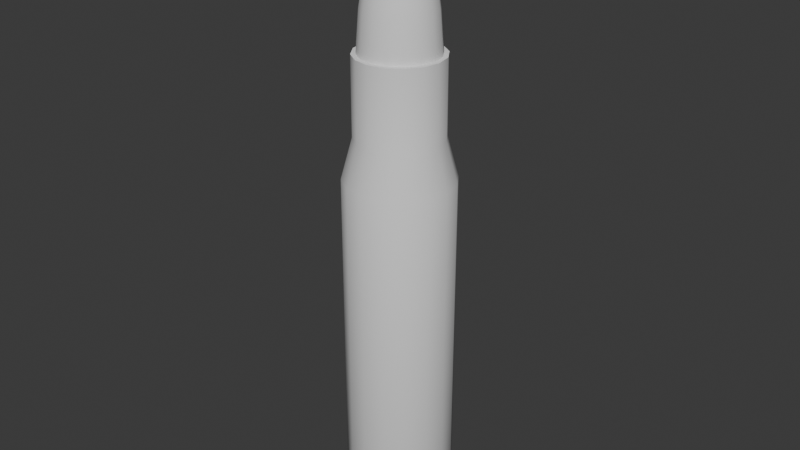 # Source: 308_cartridge.blend  (saved by Blender 4.3.34; exported with 4.5.12 LTS)
import bpy
from mathutils import Matrix  # noqa: F401  (used for matrix-valued properties, if any)

bpy.ops.wm.read_factory_settings(use_empty=True)
scene = bpy.context.scene
scene.name = 'Scene'

# ---- collections
col_collection = bpy.data.collections.new('Collection'); scene.collection.children.link(col_collection)

# ---- node groups
ng_smooth_by_angle = bpy.data.node_groups.new('Smooth by Angle', 'GeometryNodeTree')
_s = ng_smooth_by_angle.interface.new_socket(name='Mesh', in_out='OUTPUT', socket_type='NodeSocketGeometry')
_s = ng_smooth_by_angle.interface.new_socket(name='Mesh', in_out='INPUT', socket_type='NodeSocketGeometry')
_s = ng_smooth_by_angle.interface.new_socket(name='Angle', in_out='INPUT', socket_type='NodeSocketFloat')
_s.subtype = 'ANGLE'
_s.default_value = 0.5236
_s.min_value = 0.0
_s.max_value = 3.142
_s.description = 'Maximum face angle for smooth edges'
_s = ng_smooth_by_angle.interface.new_socket(name='Ignore Sharpness', in_out='INPUT', socket_type='NodeSocketBool')
_s.force_non_field = True
ng_smooth_by_angle.description = 'Set the sharpness of mesh edges based on the angle between the neighboring faces'
ng_smooth_by_angle.is_modifier = True
_N = ng_smooth_by_angle.nodes; _L = ng_smooth_by_angle.links
n0 = _N.new('GeometryNodeSetShadeSmooth'); n0.name = 'Set Shade Smooth'; n0.location = (120, -80)
n0.domain = 'EDGE'
n1 = _N.new('GeometryNodeSetShadeSmooth'); n1.name = 'Set Shade Smooth.001'; n1.location = (300, -80)
n2 = _N.new('NodeGroupOutput'); n2.name = 'Group Output'; n2.location = (480, -80)
n3 = _N.new('GeometryNodeInputMeshEdgeAngle'); n3.name = 'Edge Angle'; n3.location = (-440, -240)
n4 = _N.new('NodeGroupInput'); n4.name = 'Group Input'; n4.location = (-80, -80)
n5 = _N.new('GeometryNodeInputEdgeSmooth'); n5.name = 'Is Edge Smooth'; n5.location = (-260, -120)
n6 = _N.new('GeometryNodeInputShadeSmooth'); n6.name = 'Is Shade Smooth'; n6.location = (-440, -397)
n7 = _N.new('FunctionNodeCompare'); n7.name = 'Compare'; n7.location = (-260, -260)
n7.operation = 'LESS_EQUAL'
n7.inputs[6].default_value = (0.0, 0.0, 0.0, 0.0)
n7.inputs[7].default_value = (0.0, 0.0, 0.0, 0.0)
n8 = _N.new('FunctionNodeBooleanMath'); n8.name = 'Boolean Math.001'; n8.location = (-80, -260)
n9 = _N.new('NodeGroupInput'); n9.name = 'Group Input.001'; n9.location = (-440, -329)
n10 = _N.new('NodeGroupInput'); n10.name = 'Group Input.002'; n10.location = (-259, -189)
n11 = _N.new('FunctionNodeBooleanMath'); n11.name = 'Boolean Math'; n11.location = (-80, -149)
n11.operation = 'OR'
n12 = _N.new('FunctionNodeBooleanMath'); n12.name = 'Boolean Math.002'; n12.location = (-260, -380)
n12.operation = 'OR'
n13 = _N.new('NodeGroupInput'); n13.name = 'Group Input.003'; n13.location = (-440, -460)
_L.new(n3.outputs[0], n7.inputs[0])
_L.new(n1.outputs[0], n2.inputs[0])
_L.new(n9.outputs[1], n7.inputs[1])
_L.new(n7.outputs[0], n8.inputs[0])
_L.new(n4.outputs[0], n0.inputs[0])
_L.new(n0.outputs[0], n1.inputs[0])
_L.new(n8.outputs[0], n0.inputs[2])
_L.new(n10.outputs[2], n11.inputs[1])
_L.new(n5.outputs[0], n11.inputs[0])
_L.new(n11.outputs[0], n0.inputs[1])
_L.new(n13.outputs[2], n12.inputs[1])
_L.new(n6.outputs[0], n12.inputs[0])
_L.new(n12.outputs[0], n8.inputs[1])
n2.is_active_output = True

# ---- world
world_world = bpy.data.worlds.new('World'); scene.world = world_world
world_world.use_nodes = True; world_world.node_tree.nodes.clear()
_N = world_world.node_tree.nodes; _L = world_world.node_tree.links
n0 = _N.new('ShaderNodeOutputWorld'); n0.name = 'World Output'; n0.location = (300, 300)
n1 = _N.new('ShaderNodeBackground'); n1.name = 'Background'; n1.location = (10, 300)
n1.inputs[0].default_value = (0.05088, 0.05088, 0.05088, 1.0)
_L.new(n1.outputs[0], n0.inputs[0])
n0.is_active_output = True
world_world.color = (0.05088, 0.05088, 0.05088)
world_world.sun_shadow_jitter_overblur = 0.0

# ---- meshes
me_cylinder = bpy.data.meshes.new('Cylinder')
me_cylinder.from_pydata([(-4.983e-08, 1.0, -2.286), (-4.983e-08, 1.0, 3.849), (0.3827, 0.9239, -2.286), (0.3827, 0.9239, 3.849), (0.7071, 0.7071, -2.286), (0.7071, 0.7071, 3.849), (0.9239, 0.3827, -2.286), (0.9239, 0.3827, 3.849), (1.0, -2.484e-09, -2.286), (1.0, -2.484e-09, 3.849), (0.9239, -0.3827, -2.286), (0.9239, -0.3827, 3.849), (0.7071, -0.7071, -2.286), (0.7071, -0.7071, 3.849), (0.3827, -0.9239, -2.286), (0.3827, -0.9239, 3.849), (-4.983e-08, -1.0, -2.286), (-4.983e-08, -1.0, 3.849), (-0.3827, -0.9239, -2.286), (-0.3827, -0.9239, 3.849), (-0.7071, -0.7071, -2.286), (-0.7071, -0.7071, 3.849), (-0.9239, -0.3827, -2.286), (-0.9239, -0.3827, 3.849), (-1.0, -2.484e-09, -2.286), (-1.0, -2.484e-09, 3.849), (-0.9239, 0.3827, -2.286), (-0.9239, 0.3827, 3.849), (-0.7071, 0.7071, -2.286), (-0.7071, 0.7071, 3.849), (-0.3827, 0.9239, -2.286), (-0.3827, 0.9239, 3.849), (-4.861e-08, 0.9395, -2.402), (0.3595, 0.868, -2.402), (0.6643, 0.6643, -2.402), (0.868, 0.3595, -2.402), (0.9395, -3.159e-09, -2.402), (0.868, -0.3595, -2.402), (0.6643, -0.6643, -2.402), (0.3595, -0.868, -2.402), (-4.861e-08, -0.9395, -2.402), (-0.3595, -0.868, -2.402), (-0.6643, -0.6643, -2.402), (-0.868, -0.3595, -2.402), (-0.9395, -3.159e-09, -2.402), (-0.868, 0.3595, -2.402), (-0.6643, 0.6643, -2.402), (-0.3595, 0.868, -2.402), (-4.383e-08, 0.9395, -2.546), (0.3595, 0.868, -2.546), (0.6643, 0.6643, -2.546), (0.868, 0.3595, -2.546), (0.9395, -3.159e-09, -2.546), (0.868, -0.3595, -2.546), (0.6643, -0.6643, -2.546), (0.3595, -0.868, -2.546), (-4.383e-08, -0.9395, -2.546), (-0.3595, -0.868, -2.546), (-0.6643, -0.6643, -2.546), (-0.868, -0.3595, -2.546), (-0.9395, -3.159e-09, -2.546), (-0.868, 0.3595, -2.546), (-0.6643, 0.6643, -2.546), (-0.3595, 0.868, -2.546), (-4.427e-08, 0.9802, -2.561), (0.3751, 0.9056, -2.561), (0.6931, 0.6931, -2.561), (0.9056, 0.3751, -2.561), (0.9802, -3.734e-09, -2.561), (0.9056, -0.3751, -2.561), (0.6931, -0.6931, -2.561), (0.3751, -0.9056, -2.561), (-4.427e-08, -0.9802, -2.561), (-0.3751, -0.9056, -2.561), (-0.6931, -0.6931, -2.561), (-0.9056, -0.3751, -2.561), (-0.9802, -3.734e-09, -2.561), (-0.9056, 0.3751, -2.561), (-0.6931, 0.6931, -2.561), (-0.3751, 0.9056, -2.561), (-3.766e-08, 0.4671, -2.677), (0.1787, 0.4315, -2.677), (0.3303, 0.3303, -2.677), (0.4315, 0.1787, -2.677), (0.4671, 7.494e-09, -2.677), (0.4315, -0.1787, -2.677), (0.3303, -0.3303, -2.677), (0.1787, -0.4315, -2.677), (-3.766e-08, -0.4671, -2.677), (-0.1787, -0.4315, -2.677), (-0.3303, -0.3303, -2.677), (-0.4315, -0.1787, -2.677), (-0.4671, 7.494e-09, -2.677), (-0.4315, 0.1787, -2.677), (-0.3303, 0.3303, -2.677), (-0.1787, 0.4315, -2.677), (-3.73e-08, 0.9802, -2.66), (0.3751, 0.9056, -2.66), (0.6931, 0.6931, -2.66), (0.9056, 0.3751, -2.66), (0.9802, -3.734e-09, -2.66), (0.9056, -0.3751, -2.66), (0.6931, -0.6931, -2.66), (0.3751, -0.9056, -2.66), (-3.73e-08, -0.9802, -2.66), (-0.3751, -0.9056, -2.66), (-0.6931, -0.6931, -2.66), (-0.9056, -0.3751, -2.66), (-0.9802, -3.734e-09, -2.66), (-0.9056, 0.3751, -2.66), (-0.6931, 0.6931, -2.66), (-0.3751, 0.9056, -2.66), (-3.73e-08, 0.4876, -2.66), (0.1866, 0.4504, -2.66), (0.3448, 0.3448, -2.66), (0.4504, 0.1866, -2.66), (0.4876, 7.494e-09, -2.66), (0.4504, -0.1866, -2.66), (0.3448, -0.3448, -2.66), (0.1866, -0.4504, -2.66), (-3.73e-08, -0.4876, -2.66), (-0.1866, -0.4504, -2.66), (-0.3448, -0.3448, -2.66), (-0.4504, -0.1866, -2.66), (-0.4876, 7.494e-09, -2.66), (-0.4504, 0.1866, -2.66), (-0.3448, 0.3448, -2.66), (-0.1866, 0.4504, -2.66), (-3.736e-08, 0.4802, -2.632), (0.1837, 0.4436, -2.632), (0.3395, 0.3395, -2.632), (0.4436, 0.1837, -2.632), (0.4802, 7.494e-09, -2.632), (0.4436, -0.1837, -2.632), (0.3395, -0.3395, -2.632), (0.1837, -0.4436, -2.632), (-3.736e-08, -0.4802, -2.632), (-0.1837, -0.4436, -2.632), (-0.3395, -0.3395, -2.632), (-0.4436, -0.1837, -2.632), (-0.4802, 7.494e-09, -2.632), (-0.4436, 0.1837, -2.632), (-0.3395, 0.3395, -2.632), (-0.1837, 0.4436, -2.632), (0.3054, 0.7372, 4.584), (1.478e-07, 0.7979, 4.584), (0.5642, 0.5642, 4.584), (0.7372, 0.3054, 4.584), (0.7979, -4.524e-09, 4.584), (0.7372, -0.3054, 4.584), (0.5642, -0.5642, 4.584), (0.3054, -0.7372, 4.584), (1.478e-07, -0.7979, 4.584), (-0.3054, -0.7372, 4.584), (-0.5642, -0.5642, 4.584), (-0.7372, -0.3054, 4.584), (-0.7979, -4.524e-09, 4.584), (-0.7372, 0.3054, 4.584), (-0.5642, 0.5642, 4.584), (-0.3054, 0.7372, 4.584), (0.2923, 0.7057, 5.995), (1.475e-07, 0.7638, 5.995), (0.5401, 0.5401, 5.995), (0.7057, 0.2923, 5.995), (0.7638, -4.524e-09, 5.995), (0.7057, -0.2923, 5.995), (0.5401, -0.5401, 5.995), (0.2923, -0.7057, 5.995), (1.475e-07, -0.7638, 5.995), (-0.2923, -0.7057, 5.995), (-0.5401, -0.5401, 5.995), (-0.7057, -0.2923, 5.995), (-0.7638, -4.524e-09, 5.995), (-0.7057, 0.2923, 5.995), (-0.5401, 0.5401, 5.995), (-0.2923, 0.7057, 5.995), (0.3054, 0.7372, 5.995), (1.478e-07, 0.7979, 5.995), (0.5642, 0.5642, 5.995), (0.7372, 0.3054, 5.995), (0.7979, -4.524e-09, 5.995), (0.7372, -0.3054, 5.995), (0.5642, -0.5642, 5.995), (0.3054, -0.7372, 5.995), (1.478e-07, -0.7979, 5.995), (-0.3054, -0.7372, 5.995), (-0.5642, -0.5642, 5.995), (-0.7372, -0.3054, 5.995), (-0.7979, -4.524e-09, 5.995), (-0.7372, 0.3054, 5.995), (-0.5642, 0.5642, 5.995), (-0.3054, 0.7372, 5.995)], [], [(0, 1, 3, 2), (2, 3, 5, 4), (4, 5, 7, 6), (6, 7, 9, 8), (8, 9, 11, 10), (10, 11, 13, 12), (12, 13, 15, 14), (14, 15, 17, 16), (16, 17, 19, 18), (18, 19, 21, 20), (20, 21, 23, 22), (22, 23, 25, 24), (24, 25, 27, 26), (26, 27, 29, 28), (7, 5, 146, 147), (28, 29, 31, 30), (30, 31, 1, 0), (6, 8, 36, 35), (46, 47, 63, 62), (16, 18, 41, 40), (26, 28, 46, 45), (2, 4, 34, 33), (12, 14, 39, 38), (22, 24, 44, 43), (8, 10, 37, 36), (18, 20, 42, 41), (28, 30, 47, 46), (4, 6, 35, 34), (14, 16, 40, 39), (0, 2, 33, 32), (24, 26, 45, 44), (10, 12, 38, 37), (20, 22, 43, 42), (30, 0, 32, 47), (52, 53, 69, 68), (39, 40, 56, 55), (32, 33, 49, 48), (47, 32, 48, 63), (40, 41, 57, 56), (33, 34, 50, 49), (41, 42, 58, 57), (34, 35, 51, 50), (42, 43, 59, 58), (35, 36, 52, 51), (43, 44, 60, 59), (36, 37, 53, 52), (44, 45, 61, 60), (37, 38, 54, 53), (45, 46, 62, 61), (38, 39, 55, 54), (73, 74, 106, 105), (60, 61, 77, 76), (53, 54, 70, 69), (61, 62, 78, 77), (54, 55, 71, 70), (62, 63, 79, 78), (55, 56, 72, 71), (48, 49, 65, 64), (63, 48, 64, 79), (56, 57, 73, 72), (49, 50, 66, 65), (57, 58, 74, 73), (50, 51, 67, 66), (58, 59, 75, 74), (51, 52, 68, 67), (59, 60, 76, 75), (80, 81, 82, 83, 84, 85, 86, 87, 88, 89, 90, 91, 92, 93, 94, 95), (66, 67, 99, 98), (74, 75, 107, 106), (67, 68, 100, 99), (75, 76, 108, 107), (68, 69, 101, 100), (76, 77, 109, 108), (69, 70, 102, 101), (77, 78, 110, 109), (70, 71, 103, 102), (78, 79, 111, 110), (71, 72, 104, 103), (64, 65, 97, 96), (79, 64, 96, 111), (72, 73, 105, 104), (65, 66, 98, 97), (113, 112, 96, 97), (114, 113, 97, 98), (115, 114, 98, 99), (116, 115, 99, 100), (117, 116, 100, 101), (118, 117, 101, 102), (119, 118, 102, 103), (120, 119, 103, 104), (121, 120, 104, 105), (122, 121, 105, 106), (123, 122, 106, 107), (124, 123, 107, 108), (125, 124, 108, 109), (126, 125, 109, 110), (127, 126, 110, 111), (112, 127, 111, 96), (129, 128, 112, 113), (130, 129, 113, 114), (131, 130, 114, 115), (132, 131, 115, 116), (133, 132, 116, 117), (134, 133, 117, 118), (135, 134, 118, 119), (136, 135, 119, 120), (137, 136, 120, 121), (138, 137, 121, 122), (139, 138, 122, 123), (140, 139, 123, 124), (141, 140, 124, 125), (142, 141, 125, 126), (143, 142, 126, 127), (128, 143, 127, 112), (81, 80, 128, 129), (82, 81, 129, 130), (83, 82, 130, 131), (84, 83, 131, 132), (85, 84, 132, 133), (86, 85, 133, 134), (87, 86, 134, 135), (88, 87, 135, 136), (89, 88, 136, 137), (90, 89, 137, 138), (91, 90, 138, 139), (92, 91, 139, 140), (93, 92, 140, 141), (94, 93, 141, 142), (95, 94, 142, 143), (80, 95, 143, 128), (147, 146, 178, 179), (17, 15, 151, 152), (3, 1, 145, 144), (27, 25, 156, 157), (13, 11, 149, 150), (23, 21, 154, 155), (1, 31, 159, 145), (9, 7, 147, 148), (19, 17, 152, 153), (29, 27, 157, 158), (5, 3, 144, 146), (15, 13, 150, 151), (25, 23, 155, 156), (11, 9, 148, 149), (21, 19, 153, 154), (31, 29, 158, 159), (155, 154, 186, 187), (148, 147, 179, 180), (156, 155, 187, 188), (149, 148, 180, 181), (157, 156, 188, 189), (150, 149, 181, 182), (158, 157, 189, 190), (151, 150, 182, 183), (159, 158, 190, 191), (152, 151, 183, 184), (144, 145, 177, 176), (145, 159, 191, 177), (153, 152, 184, 185), (146, 144, 176, 178), (154, 153, 185, 186), (161, 160, 176, 177), (160, 162, 178, 176), (162, 163, 179, 178), (163, 164, 180, 179), (164, 165, 181, 180), (165, 166, 182, 181), (166, 167, 183, 182), (167, 168, 184, 183), (168, 169, 185, 184), (169, 170, 186, 185), (170, 171, 187, 186), (171, 172, 188, 187), (172, 173, 189, 188), (173, 174, 190, 189), (174, 175, 191, 190), (175, 161, 177, 191), (160, 161, 175, 174, 173, 172, 171, 170, 169, 168, 167, 166, 165, 164, 163, 162)])
me_cylinder.polygons.foreach_set('use_smooth', [True] * 178)
_uv = me_cylinder.uv_layers.new(name='UVMap')
_uv.uv.foreach_set('vector', [1.0, 0.5, 1.0, 1.0, 0.9375, 1.0, 0.9375, 0.5, 0.9375, 0.5, 0.9375, 1.0, 0.875, 1.0, 0.875, 0.5, 0.875, 0.5, 0.875, 1.0, 0.8125, 1.0, 0.8125, 0.5, 0.8125, 0.5, 0.8125, 1.0, 0.75, 1.0, 0.75, 0.5, 0.75, 0.5, 0.75, 1.0, 0.6875, 1.0, 0.6875, 0.5, 0.6875, 0.5, 0.6875, 1.0, 0.625, 1.0, 0.625, 0.5, 0.625, 0.5, 0.625, 1.0, 0.5625, 1.0, 0.5625, 0.5, 0.5625, 0.5, 0.5625, 1.0, 0.5, 1.0, 0.5, 0.5, 0.5, 0.5, 0.5, 1.0, 0.4375, 1.0, 0.4375, 0.5, 0.4375, 0.5, 0.4375, 1.0, 0.375, 1.0, 0.375, 0.5, 0.375, 0.5, 0.375, 1.0, 0.3125, 1.0, 0.3125, 0.5, 0.3125, 0.5, 0.3125, 1.0, 0.25, 1.0, 0.25, 0.5, 0.25, 0.5, 0.25, 1.0, 0.1875, 1.0, 0.1875, 0.5, 0.1875, 0.5, 0.1875, 1.0, 0.125, 1.0, 0.125, 0.5, 0.8125, 1.0, 0.875, 1.0, 0.875, 1.0, 0.8125, 1.0, 0.125, 0.5, 0.125, 1.0, 0.0625, 1.0, 0.0625, 0.5, 0.0625, 0.5, 0.0625, 1.0, 0.0, 1.0, 0.0, 0.5, 0.8125, 0.5, 0.75, 0.5, 0.75, 0.5, 0.8125, 0.5, 0.125, 0.5, 0.0625, 0.5, 0.0625, 0.5, 0.125, 0.5, 0.5, 0.5, 0.4375, 0.5, 0.4375, 0.5, 0.5, 0.5, 0.1875, 0.5, 0.125, 0.5, 0.125, 0.5, 0.1875, 0.5, 0.9375, 0.5, 0.875, 0.5, 0.875, 0.5, 0.9375, 0.5, 0.625, 0.5, 0.5625, 0.5, 0.5625, 0.5, 0.625, 0.5, 0.3125, 0.5, 0.25, 0.5, 0.25, 0.5, 0.3125, 0.5, 0.75, 0.5, 0.6875, 0.5, 0.6875, 0.5, 0.75, 0.5, 0.4375, 0.5, 0.375, 0.5, 0.375, 0.5, 0.4375, 0.5, 0.125, 0.5, 0.0625, 0.5, 0.0625, 0.5, 0.125, 0.5, 0.875, 0.5, 0.8125, 0.5, 0.8125, 0.5, 0.875, 0.5, 0.5625, 0.5, 0.5, 0.5, 0.5, 0.5, 0.5625, 0.5, 1.0, 0.5, 0.9375, 0.5, 0.9375, 0.5, 1.0, 0.5, 0.25, 0.5, 0.1875, 0.5, 0.1875, 0.5, 0.25, 0.5, 0.6875, 0.5, 0.625, 0.5, 0.625, 0.5, 0.6875, 0.5, 0.375, 0.5, 0.3125, 0.5, 0.3125, 0.5, 0.375, 0.5, 0.0625, 0.5, 0.0, 0.5, 0.0, 0.5, 0.0625, 0.5, 0.75, 0.5, 0.6875, 0.5, 0.6875, 0.5, 0.75, 0.5, 0.5625, 0.5, 0.5, 0.5, 0.5, 0.5, 0.5625, 0.5, 1.0, 0.5, 0.9375, 0.5, 0.9375, 0.5, 1.0, 0.5, 0.0625, 0.5, 0.0, 0.5, 0.0, 0.5, 0.0625, 0.5, 0.5, 0.5, 0.4375, 0.5, 0.4375, 0.5, 0.5, 0.5, 0.9375, 0.5, 0.875, 0.5, 0.875, 0.5, 0.9375, 0.5, 0.4375, 0.5, 0.375, 0.5, 0.375, 0.5, 0.4375, 0.5, 0.875, 0.5, 0.8125, 0.5, 0.8125, 0.5, 0.875, 0.5, 0.375, 0.5, 0.3125, 0.5, 0.3125, 0.5, 0.375, 0.5, 0.8125, 0.5, 0.75, 0.5, 0.75, 0.5, 0.8125, 0.5, 0.3125, 0.5, 0.25, 0.5, 0.25, 0.5, 0.3125, 0.5, 0.75, 0.5, 0.6875, 0.5, 0.6875, 0.5, 0.75, 0.5, 0.25, 0.5, 0.1875, 0.5, 0.1875, 0.5, 0.25, 0.5, 0.6875, 0.5, 0.625, 0.5, 0.625, 0.5, 0.6875, 0.5, 0.1875, 0.5, 0.125, 0.5, 0.125, 0.5, 0.1875, 0.5, 0.625, 0.5, 0.5625, 0.5, 0.5625, 0.5, 0.625, 0.5, 0.4375, 0.5, 0.375, 0.5, 0.375, 0.5, 0.4375, 0.5, 0.25, 0.5, 0.1875, 0.5, 0.1875, 0.5, 0.25, 0.5, 0.6875, 0.5, 0.625, 0.5, 0.625, 0.5, 0.6875, 0.5, 0.1875, 0.5, 0.125, 0.5, 0.125, 0.5, 0.1875, 0.5, 0.625, 0.5, 0.5625, 0.5, 0.5625, 0.5, 0.625, 0.5, 0.125, 0.5, 0.0625, 0.5, 0.0625, 0.5, 0.125, 0.5, 0.5625, 0.5, 0.5, 0.5, 0.5, 0.5, 0.5625, 0.5, 1.0, 0.5, 0.9375, 0.5, 0.9375, 0.5, 1.0, 0.5, 0.0625, 0.5, 0.0, 0.5, 0.0, 0.5, 0.0625, 0.5, 0.5, 0.5, 0.4375, 0.5, 0.4375, 0.5, 0.5, 0.5, 0.9375, 0.5, 0.875, 0.5, 0.875, 0.5, 0.9375, 0.5, 0.4375, 0.5, 0.375, 0.5, 0.375, 0.5, 0.4375, 0.5, 0.875, 0.5, 0.8125, 0.5, 0.8125, 0.5, 0.875, 0.5, 0.375, 0.5, 0.3125, 0.5, 0.3125, 0.5, 0.375, 0.5, 0.8125, 0.5, 0.75, 0.5, 0.75, 0.5, 0.8125, 0.5, 0.3125, 0.5, 0.25, 0.5, 0.25, 0.5, 0.3125, 0.5, 0.75, 0.3644, 0.7938, 0.3557, 0.8309, 0.3309, 0.8557, 0.2938, 0.8644, 0.25, 0.8557, 0.2062, 0.8309, 0.1691, 0.7938, 0.1443, 0.75, 0.1356, 0.7062, 0.1443, 0.6691, 0.1691, 0.6443, 0.2062, 0.6356, 0.25, 0.6443, 0.2938, 0.6691, 0.3309, 0.7062, 0.3557, 0.875, 0.5, 0.8125, 0.5, 0.8125, 0.5, 0.875, 0.5, 0.375, 0.5, 0.3125, 0.5, 0.3125, 0.5, 0.375, 0.5, 0.8125, 0.5, 0.75, 0.5, 0.75, 0.5, 0.8125, 0.5, 0.3125, 0.5, 0.25, 0.5, 0.25, 0.5, 0.3125, 0.5, 0.75, 0.5, 0.6875, 0.5, 0.6875, 0.5, 0.75, 0.5, 0.25, 0.5, 0.1875, 0.5, 0.1875, 0.5, 0.25, 0.5, 0.6875, 0.5, 0.625, 0.5, 0.625, 0.5, 0.6875, 0.5, 0.1875, 0.5, 0.125, 0.5, 0.125, 0.5, 0.1875, 0.5, 0.625, 0.5, 0.5625, 0.5, 0.5625, 0.5, 0.625, 0.5, 0.125, 0.5, 0.0625, 0.5, 0.0625, 0.5, 0.125, 0.5, 0.5625, 0.5, 0.5, 0.5, 0.5, 0.5, 0.5625, 0.5, 1.0, 0.5, 0.9375, 0.5, 0.9375, 0.5, 1.0, 0.5, 0.0625, 0.5, 0.0, 0.5, 0.0, 0.5, 0.0625, 0.5, 0.5, 0.5, 0.4375, 0.5, 0.4375, 0.5, 0.5, 0.5, 0.9375, 0.5, 0.875, 0.5, 0.875, 0.5, 0.9375, 0.5, 0.7957, 0.3603, 0.75, 0.3694, 0.75, 0.49, 0.8418, 0.4717, 0.8344, 0.3344, 0.7957, 0.3603, 0.8418, 0.4717, 0.9197, 0.4197, 0.8603, 0.2957, 0.8344, 0.3344, 0.9197, 0.4197, 0.9717, 0.3418, 0.8694, 0.25, 0.8603, 0.2957, 0.9717, 0.3418, 0.99, 0.25, 0.8603, 0.2043, 0.8694, 0.25, 0.99, 0.25, 0.9717, 0.1582, 0.8344, 0.1656, 0.8603, 0.2043, 0.9717, 0.1582, 0.9197, 0.08029, 0.7957, 0.1397, 0.8344, 0.1656, 0.9197, 0.08029, 0.8418, 0.02827, 0.75, 0.1306, 0.7957, 0.1397, 0.8418, 0.02827, 0.75, 0.01, 0.7043, 0.1397, 0.75, 0.1306, 0.75, 0.01, 0.6582, 0.02827, 0.6656, 0.1656, 0.7043, 0.1397, 0.6582, 0.02827, 0.5803, 0.08029, 0.6397, 0.2043, 0.6656, 0.1656, 0.5803, 0.08029, 0.5283, 0.1582, 0.6306, 0.25, 0.6397, 0.2043, 0.5283, 0.1582, 0.51, 0.25, 0.6397, 0.2957, 0.6306, 0.25, 0.51, 0.25, 0.5283, 0.3418, 0.6656, 0.3344, 0.6397, 0.2957, 0.5283, 0.3418, 0.5803, 0.4197, 0.7043, 0.3603, 0.6656, 0.3344, 0.5803, 0.4197, 0.6582, 0.4717, 0.75, 0.3694, 0.7043, 0.3603, 0.6582, 0.4717, 0.75, 0.49, 0.795, 0.3586, 0.75, 0.3676, 0.75, 0.3694, 0.7957, 0.3603, 0.8331, 0.3331, 0.795, 0.3586, 0.7957, 0.3603, 0.8344, 0.3344, 0.8586, 0.295, 0.8331, 0.3331, 0.8344, 0.3344, 0.8603, 0.2957, 0.8676, 0.25, 0.8586, 0.295, 0.8603, 0.2957, 0.8694, 0.25, 0.8586, 0.205, 0.8676, 0.25, 0.8694, 0.25, 0.8603, 0.2043, 0.8331, 0.1669, 0.8586, 0.205, 0.8603, 0.2043, 0.8344, 0.1656, 0.795, 0.1414, 0.8331, 0.1669, 0.8344, 0.1656, 0.7957, 0.1397, 0.75, 0.1324, 0.795, 0.1414, 0.7957, 0.1397, 0.75, 0.1306, 0.705, 0.1414, 0.75, 0.1324, 0.75, 0.1306, 0.7043, 0.1397, 0.6669, 0.1669, 0.705, 0.1414, 0.7043, 0.1397, 0.6656, 0.1656, 0.6414, 0.205, 0.6669, 0.1669, 0.6656, 0.1656, 0.6397, 0.2043, 0.6324, 0.25, 0.6414, 0.205, 0.6397, 0.2043, 0.6306, 0.25, 0.6414, 0.295, 0.6324, 0.25, 0.6306, 0.25, 0.6397, 0.2957, 0.6669, 0.3331, 0.6414, 0.295, 0.6397, 0.2957, 0.6656, 0.3344, 0.705, 0.3586, 0.6669, 0.3331, 0.6656, 0.3344, 0.7043, 0.3603, 0.75, 0.3676, 0.705, 0.3586, 0.7043, 0.3603, 0.75, 0.3694, 0.7938, 0.3557, 0.75, 0.3644, 0.75, 0.3676, 0.795, 0.3586, 0.8309, 0.3309, 0.7938, 0.3557, 0.795, 0.3586, 0.8331, 0.3331, 0.8557, 0.2938, 0.8309, 0.3309, 0.8331, 0.3331, 0.8586, 0.295, 0.8644, 0.25, 0.8557, 0.2938, 0.8586, 0.295, 0.8676, 0.25, 0.8557, 0.2062, 0.8644, 0.25, 0.8676, 0.25, 0.8586, 0.205, 0.8309, 0.1691, 0.8557, 0.2062, 0.8586, 0.205, 0.8331, 0.1669, 0.7938, 0.1443, 0.8309, 0.1691, 0.8331, 0.1669, 0.795, 0.1414, 0.75, 0.1356, 0.7938, 0.1443, 0.795, 0.1414, 0.75, 0.1324, 0.7062, 0.1443, 0.75, 0.1356, 0.75, 0.1324, 0.705, 0.1414, 0.6691, 0.1691, 0.7062, 0.1443, 0.705, 0.1414, 0.6669, 0.1669, 0.6443, 0.2062, 0.6691, 0.1691, 0.6669, 0.1669, 0.6414, 0.205, 0.6356, 0.25, 0.6443, 0.2062, 0.6414, 0.205, 0.6324, 0.25, 0.6443, 0.2938, 0.6356, 0.25, 0.6324, 0.25, 0.6414, 0.295, 0.6691, 0.3309, 0.6443, 0.2938, 0.6414, 0.295, 0.6669, 0.3331, 0.7062, 0.3557, 0.6691, 0.3309, 0.6669, 0.3331, 0.705, 0.3586, 0.75, 0.3644, 0.7062, 0.3557, 0.705, 0.3586, 0.75, 0.3676, 0.8125, 1.0, 0.875, 1.0, 0.875, 1.0, 0.8125, 1.0, 0.5, 1.0, 0.5625, 1.0, 0.5625, 1.0, 0.5, 1.0, 0.9375, 1.0, 1.0, 1.0, 1.0, 1.0, 0.9375, 1.0, 0.1875, 1.0, 0.25, 1.0, 0.25, 1.0, 0.1875, 1.0, 0.625, 1.0, 0.6875, 1.0, 0.6875, 1.0, 0.625, 1.0, 0.3125, 1.0, 0.375, 1.0, 0.375, 1.0, 0.3125, 1.0, 0.0, 1.0, 0.0625, 1.0, 0.0625, 1.0, 0.0, 1.0, 0.75, 1.0, 0.8125, 1.0, 0.8125, 1.0, 0.75, 1.0, 0.4375, 1.0, 0.5, 1.0, 0.5, 1.0, 0.4375, 1.0, 0.125, 1.0, 0.1875, 1.0, 0.1875, 1.0, 0.125, 1.0, 0.875, 1.0, 0.9375, 1.0, 0.9375, 1.0, 0.875, 1.0, 0.5625, 1.0, 0.625, 1.0, 0.625, 1.0, 0.5625, 1.0, 0.25, 1.0, 0.3125, 1.0, 0.3125, 1.0, 0.25, 1.0, 0.6875, 1.0, 0.75, 1.0, 0.75, 1.0, 0.6875, 1.0, 0.375, 1.0, 0.4375, 1.0, 0.4375, 1.0, 0.375, 1.0, 0.0625, 1.0, 0.125, 1.0, 0.125, 1.0, 0.0625, 1.0, 0.3125, 1.0, 0.375, 1.0, 0.375, 1.0, 0.3125, 1.0, 0.75, 1.0, 0.8125, 1.0, 0.8125, 1.0, 0.75, 1.0, 0.25, 1.0, 0.3125, 1.0, 0.3125, 1.0, 0.25, 1.0, 0.6875, 1.0, 0.75, 1.0, 0.75, 1.0, 0.6875, 1.0, 0.1875, 1.0, 0.25, 1.0, 0.25, 1.0, 0.1875, 1.0, 0.625, 1.0, 0.6875, 1.0, 0.6875, 1.0, 0.625, 1.0, 0.125, 1.0, 0.1875, 1.0, 0.1875, 1.0, 0.125, 1.0, 0.5625, 1.0, 0.625, 1.0, 0.625, 1.0, 0.5625, 1.0, 0.0625, 1.0, 0.125, 1.0, 0.125, 1.0, 0.0625, 1.0, 0.5, 1.0, 0.5625, 1.0, 0.5625, 1.0, 0.5, 1.0, 0.9375, 1.0, 1.0, 1.0, 1.0, 1.0, 0.9375, 1.0, 0.0, 1.0, 0.0625, 1.0, 0.0625, 1.0, 0.0, 1.0, 0.4375, 1.0, 0.5, 1.0, 0.5, 1.0, 0.4375, 1.0, 0.875, 1.0, 0.9375, 1.0, 0.9375, 1.0, 0.875, 1.0, 0.375, 1.0, 0.4375, 1.0, 0.4375, 1.0, 0.375, 1.0, 0.25, 0.4797, 0.3379, 0.4622, 0.3418, 0.4717, 0.25, 0.49, 0.3379, 0.4622, 0.4124, 0.4124, 0.4197, 0.4197, 0.3418, 0.4717, 0.4124, 0.4124, 0.4622, 0.3379, 0.4717, 0.3418, 0.4197, 0.4197, 0.4622, 0.3379, 0.4797, 0.25, 0.49, 0.25, 0.4717, 0.3418, 0.4797, 0.25, 0.4622, 0.1621, 0.4717, 0.1582, 0.49, 0.25, 0.4622, 0.1621, 0.4124, 0.08755, 0.4197, 0.08029, 0.4717, 0.1582, 0.4124, 0.08755, 0.3379, 0.03775, 0.3418, 0.02827, 0.4197, 0.08029, 0.3379, 0.03775, 0.25, 0.02026, 0.25, 0.01, 0.3418, 0.02827, 0.25, 0.02026, 0.1621, 0.03775, 0.1582, 0.02827, 0.25, 0.01, 0.1621, 0.03775, 0.08755, 0.08755, 0.08029, 0.08029, 0.1582, 0.02827, 0.08755, 0.08755, 0.03775, 0.1621, 0.02827, 0.1582, 0.08029, 0.08029, 0.03775, 0.1621, 0.02026, 0.25, 0.01, 0.25, 0.02827, 0.1582, 0.02026, 0.25, 0.03775, 0.3379, 0.02827, 0.3418, 0.01, 0.25, 0.03775, 0.3379, 0.08755, 0.4124, 0.08029, 0.4197, 0.02827, 0.3418, 0.08755, 0.4124, 0.1621, 0.4622, 0.1582, 0.4717, 0.08029, 0.4197, 0.1621, 0.4622, 0.25, 0.4797, 0.25, 0.49, 0.1582, 0.4717, 0.3379, 0.4622, 0.25, 0.4797, 0.1621, 0.4622, 0.08755, 0.4124, 0.03775, 0.3379, 0.02026, 0.25, 0.03775, 0.1621, 0.08755, 0.08755, 0.1621, 0.03775, 0.25, 0.02026, 0.3379, 0.03775, 0.4124, 0.08755, 0.4622, 0.1621, 0.4797, 0.25, 0.4622, 0.3379, 0.4124, 0.4124])
me_cylinder.update()
me_cylinder_002 = bpy.data.meshes.new('Cylinder.002')
me_cylinder_002.from_pydata([(0.2923, 0.7057, -1.074), (1.001e-07, 0.7638, -1.074), (0.5401, 0.5401, -1.074), (0.7057, 0.2923, -1.074), (0.7638, 2.801e-09, -1.074), (0.7057, -0.2923, -1.074), (0.5401, -0.5401, -1.074), (0.2923, -0.7057, -1.074), (1.001e-07, -0.7638, -1.074), (-0.2923, -0.7057, -1.074), (-0.5401, -0.5401, -1.074), (-0.7057, -0.2923, -1.074), (-0.7638, 2.801e-09, -1.074), (-0.7057, 0.2923, -1.074), (-0.5401, 0.5401, -1.074), (-0.2923, 0.7057, -1.074), (0.224, 0.5407, 0.3289), (-8.899e-08, 0.5853, 0.3289), (0.4139, 0.4139, 0.3289), (0.5407, 0.224, 0.3289), (0.5853, 2.255e-09, 0.3289), (0.5407, -0.224, 0.3289), (0.4139, -0.4139, 0.3289), (0.224, -0.5407, 0.3289), (-8.899e-08, -0.5853, 0.3289), (-0.224, -0.5407, 0.3289), (-0.4139, -0.4139, 0.3289), (-0.5407, -0.224, 0.3289), (-0.5853, 2.255e-09, 0.3289), (-0.5407, 0.224, 0.3289), (-0.4139, 0.4139, 0.3289), (-0.224, 0.5407, 0.3289), (0.1129, 0.2724, 1.027), (-3.571e-08, 0.2949, 1.027), (0.2085, 0.2085, 1.027), (0.2724, 0.1129, 1.027), (0.2949, 5.387e-09, 1.027), (0.2724, -0.1129, 1.027), (0.2085, -0.2085, 1.027), (0.1129, -0.2724, 1.027), (-3.571e-08, -0.2949, 1.027), (-0.1129, -0.2724, 1.027), (-0.2085, -0.2085, 1.027), (-0.2724, -0.1129, 1.027), (-0.2949, 5.387e-09, 1.027), (-0.2724, 0.1129, 1.027), (-0.2085, 0.2085, 1.027), (-0.1129, 0.2724, 1.027), (-0.7056, 2.421e-09, -0.3724), (-0.6519, 0.27, -0.3724), (0.6519, -0.27, -0.3724), (0.4989, -0.4989, -0.3724), (-0.4989, 0.4989, -0.3724), (0.27, -0.6519, -0.3724), (-0.27, 0.6519, -0.3724), (5.6e-09, -0.7056, -0.3724), (5.6e-09, 0.7056, -0.3724), (0.27, 0.6519, -0.3724), (-0.27, -0.6519, -0.3724), (0.4989, 0.4989, -0.3724), (-0.4989, -0.4989, -0.3724), (0.6519, 0.27, -0.3724), (-0.6519, -0.27, -0.3724), (0.7056, 2.421e-09, -0.3724), (-3.164e-08, 7.325e-09, 1.436)], [], [(0, 2, 3, 4, 5, 6, 7, 8, 9, 10, 11, 12, 13, 14, 15, 1), (28, 27, 43, 44), (49, 48, 28, 29), (51, 50, 21, 22), (52, 49, 29, 30), (53, 51, 22, 23), (54, 52, 30, 31), (55, 53, 23, 24), (57, 56, 17, 16), (56, 54, 31, 17), (58, 55, 24, 25), (59, 57, 16, 18), (60, 58, 25, 26), (61, 59, 18, 19), (62, 60, 26, 27), (63, 61, 19, 20), (48, 62, 27, 28), (50, 63, 20, 21), (43, 42, 64), (21, 20, 36, 37), (29, 28, 44, 45), (22, 21, 37, 38), (30, 29, 45, 46), (23, 22, 38, 39), (31, 30, 46, 47), (24, 23, 39, 40), (16, 17, 33, 32), (17, 31, 47, 33), (25, 24, 40, 41), (18, 16, 32, 34), (26, 25, 41, 42), (19, 18, 34, 35), (27, 26, 42, 43), (20, 19, 35, 36), (5, 4, 63, 50), (12, 11, 62, 48), (4, 3, 61, 63), (11, 10, 60, 62), (3, 2, 59, 61), (10, 9, 58, 60), (2, 0, 57, 59), (9, 8, 55, 58), (1, 15, 54, 56), (0, 1, 56, 57), (8, 7, 53, 55), (15, 14, 52, 54), (7, 6, 51, 53), (14, 13, 49, 52), (6, 5, 50, 51), (13, 12, 48, 49), (36, 35, 64), (44, 43, 64), (37, 36, 64), (45, 44, 64), (38, 37, 64), (46, 45, 64), (39, 38, 64), (47, 46, 64), (40, 39, 64), (32, 33, 64), (33, 47, 64), (41, 40, 64), (34, 32, 64), (42, 41, 64), (35, 34, 64)])
me_cylinder_002.polygons.foreach_set('use_smooth', [True] * 65)
_uv = me_cylinder_002.uv_layers.new(name='UVMap')
_uv.uv.foreach_set('vector', [0.3379, 0.4622, 0.4124, 0.4124, 0.4622, 0.3379, 0.4797, 0.25, 0.4622, 0.1621, 0.4124, 0.08755, 0.3379, 0.03775, 0.25, 0.02026, 0.1621, 0.03775, 0.08755, 0.08755, 0.03775, 0.1621, 0.02026, 0.25, 0.03775, 0.3379, 0.08755, 0.4124, 0.1621, 0.4622, 0.25, 0.4797, 0.02026, 0.25, 0.03775, 0.1621, 0.03775, 0.1621, 0.02026, 0.25, 0.03775, 0.3379, 0.02026, 0.25, 0.02026, 0.25, 0.03775, 0.3379, 0.4124, 0.08755, 0.4622, 0.1621, 0.4622, 0.1621, 0.4124, 0.08755, 0.08755, 0.4124, 0.03775, 0.3379, 0.03775, 0.3379, 0.08755, 0.4124, 0.3379, 0.03775, 0.4124, 0.08755, 0.4124, 0.08755, 0.3379, 0.03775, 0.1621, 0.4622, 0.08755, 0.4124, 0.08755, 0.4124, 0.1621, 0.4622, 0.25, 0.02026, 0.3379, 0.03775, 0.3379, 0.03775, 0.25, 0.02026, 0.3379, 0.4622, 0.25, 0.4797, 0.25, 0.4797, 0.3379, 0.4622, 0.25, 0.4797, 0.1621, 0.4622, 0.1621, 0.4622, 0.25, 0.4797, 0.1621, 0.03775, 0.25, 0.02026, 0.25, 0.02026, 0.1621, 0.03775, 0.4124, 0.4124, 0.3379, 0.4622, 0.3379, 0.4622, 0.4124, 0.4124, 0.08755, 0.08755, 0.1621, 0.03775, 0.1621, 0.03775, 0.08755, 0.08755, 0.4622, 0.3379, 0.4124, 0.4124, 0.4124, 0.4124, 0.4622, 0.3379, 0.03775, 0.1621, 0.08755, 0.08755, 0.08755, 0.08755, 0.03775, 0.1621, 0.4797, 0.25, 0.4622, 0.3379, 0.4622, 0.3379, 0.4797, 0.25, 0.02026, 0.25, 0.03775, 0.1621, 0.03775, 0.1621, 0.02026, 0.25, 0.4622, 0.1621, 0.4797, 0.25, 0.4797, 0.25, 0.4622, 0.1621, 0.03775, 0.1621, 0.08755, 0.08755, 0.03775, 0.1621, 0.4622, 0.1621, 0.4797, 0.25, 0.4797, 0.25, 0.4622, 0.1621, 0.03775, 0.3379, 0.02026, 0.25, 0.02026, 0.25, 0.03775, 0.3379, 0.4124, 0.08755, 0.4622, 0.1621, 0.4622, 0.1621, 0.4124, 0.08755, 0.08755, 0.4124, 0.03775, 0.3379, 0.03775, 0.3379, 0.08755, 0.4124, 0.3379, 0.03775, 0.4124, 0.08755, 0.4124, 0.08755, 0.3379, 0.03775, 0.1621, 0.4622, 0.08755, 0.4124, 0.08755, 0.4124, 0.1621, 0.4622, 0.25, 0.02026, 0.3379, 0.03775, 0.3379, 0.03775, 0.25, 0.02026, 0.3379, 0.4622, 0.25, 0.4797, 0.25, 0.4797, 0.3379, 0.4622, 0.25, 0.4797, 0.1621, 0.4622, 0.1621, 0.4622, 0.25, 0.4797, 0.1621, 0.03775, 0.25, 0.02026, 0.25, 0.02026, 0.1621, 0.03775, 0.4124, 0.4124, 0.3379, 0.4622, 0.3379, 0.4622, 0.4124, 0.4124, 0.08755, 0.08755, 0.1621, 0.03775, 0.1621, 0.03775, 0.08755, 0.08755, 0.4622, 0.3379, 0.4124, 0.4124, 0.4124, 0.4124, 0.4622, 0.3379, 0.03775, 0.1621, 0.08755, 0.08755, 0.08755, 0.08755, 0.03775, 0.1621, 0.4797, 0.25, 0.4622, 0.3379, 0.4622, 0.3379, 0.4797, 0.25, 0.4622, 0.1621, 0.4797, 0.25, 0.4797, 0.25, 0.4622, 0.1621, 0.02026, 0.25, 0.03775, 0.1621, 0.03775, 0.1621, 0.02026, 0.25, 0.4797, 0.25, 0.4622, 0.3379, 0.4622, 0.3379, 0.4797, 0.25, 0.03775, 0.1621, 0.08755, 0.08755, 0.08755, 0.08755, 0.03775, 0.1621, 0.4622, 0.3379, 0.4124, 0.4124, 0.4124, 0.4124, 0.4622, 0.3379, 0.08755, 0.08755, 0.1621, 0.03775, 0.1621, 0.03775, 0.08755, 0.08755, 0.4124, 0.4124, 0.3379, 0.4622, 0.3379, 0.4622, 0.4124, 0.4124, 0.1621, 0.03775, 0.25, 0.02026, 0.25, 0.02026, 0.1621, 0.03775, 0.25, 0.4797, 0.1621, 0.4622, 0.1621, 0.4622, 0.25, 0.4797, 0.3379, 0.4622, 0.25, 0.4797, 0.25, 0.4797, 0.3379, 0.4622, 0.25, 0.02026, 0.3379, 0.03775, 0.3379, 0.03775, 0.25, 0.02026, 0.1621, 0.4622, 0.08755, 0.4124, 0.08755, 0.4124, 0.1621, 0.4622, 0.3379, 0.03775, 0.4124, 0.08755, 0.4124, 0.08755, 0.3379, 0.03775, 0.08755, 0.4124, 0.03775, 0.3379, 0.03775, 0.3379, 0.08755, 0.4124, 0.4124, 0.08755, 0.4622, 0.1621, 0.4622, 0.1621, 0.4124, 0.08755, 0.03775, 0.3379, 0.02026, 0.25, 0.02026, 0.25, 0.03775, 0.3379, 0.4797, 0.25, 0.4622, 0.3379, 0.4797, 0.25, 0.02026, 0.25, 0.03775, 0.1621, 0.02026, 0.25, 0.4622, 0.1621, 0.4797, 0.25, 0.4622, 0.1621, 0.03775, 0.3379, 0.02026, 0.25, 0.03775, 0.3379, 0.4124, 0.08755, 0.4622, 0.1621, 0.4124, 0.08755, 0.08755, 0.4124, 0.03775, 0.3379, 0.08755, 0.4124, 0.3379, 0.03775, 0.4124, 0.08755, 0.3379, 0.03775, 0.1621, 0.4622, 0.08755, 0.4124, 0.1621, 0.4622, 0.25, 0.02026, 0.3379, 0.03775, 0.25, 0.02026, 0.3379, 0.4622, 0.25, 0.4797, 0.3379, 0.4622, 0.25, 0.4797, 0.1621, 0.4622, 0.25, 0.4797, 0.1621, 0.03775, 0.25, 0.02026, 0.1621, 0.03775, 0.4124, 0.4124, 0.3379, 0.4622, 0.4124, 0.4124, 0.08755, 0.08755, 0.1621, 0.03775, 0.08755, 0.08755, 0.4622, 0.3379, 0.4124, 0.4124, 0.4622, 0.3379])
me_cylinder_002.update()

# ---- objects
ob_cylinder = bpy.data.objects.new('Cylinder', me_cylinder)
ob_cylinder_001 = bpy.data.objects.new('Cylinder.001', me_cylinder_002)

# ---- transforms, parenting, visibility, modifiers, constraints
ob_cylinder.location = (4.9e-08, 2.443e-09, 1.286)
ob_cylinder.scale = (0.9835, 0.9835, 1.0)
_m = ob_cylinder.modifiers.new('Smooth by Angle', 'NODES')
_m.node_group = ng_smooth_by_angle
_m.use_pin_to_last = True
_m.show_group_selector = False
ob_cylinder_001.parent = ob_cylinder
ob_cylinder_001.matrix_parent_inverse = Matrix(((1.017, -0.0, 0.0, -4.983e-08), (-0.0, 1.017, -0.0, -2.484e-09), (0.0, -0.0, 1.0, -1.286), (-0.0, 0.0, -0.0, 1.0)))
ob_cylinder_001.location = (9.619e-08, -4.7e-09, 8.388)
ob_cylinder_001.scale = (0.9182, 0.9182, 1.032)
_m = ob_cylinder_001.modifiers.new('Smooth by Angle', 'NODES')
_m.node_group = ng_smooth_by_angle
_m.use_pin_to_last = True
_m.show_group_selector = False

# ---- collection membership
col_collection.objects.link(ob_cylinder)
col_collection.objects.link(ob_cylinder_001)

# ---- scene / render settings (as saved in the file)
scene.frame_start = 1; scene.frame_end = 250; scene.frame_set(1)
scene.render.engine = 'BLENDER_EEVEE_NEXT'
bpy.context.view_layer.update()

# ---- added for rendering (the .blend has no active camera and no usable light): camera, sun
cam_auto = bpy.data.cameras.new('AutoCamera')
cam_auto.lens = 50.0
cam_auto.sensor_width = 36.0
cam_auto.clip_end = 1000.0
ob_auto_camera = bpy.data.objects.new('AutoCamera', cam_auto)
scene.collection.objects.link(ob_auto_camera)
ob_auto_camera.location = (10.7319, -12.8783, 12.825)
ob_auto_camera.rotation_euler = (1.09748, -7.21219e-08, 0.694738)
scene.camera = ob_auto_camera
light_auto_sun = bpy.data.lights.new('AutoSun', 'SUN')
light_auto_sun.energy = 3.0
light_auto_sun.angle = 0.0523599
ob_auto_sun = bpy.data.objects.new('AutoSun', light_auto_sun)
scene.collection.objects.link(ob_auto_sun)
ob_auto_sun.rotation_euler = (0.872665, 0.174533, 0.523599)
bpy.context.view_layer.update()
